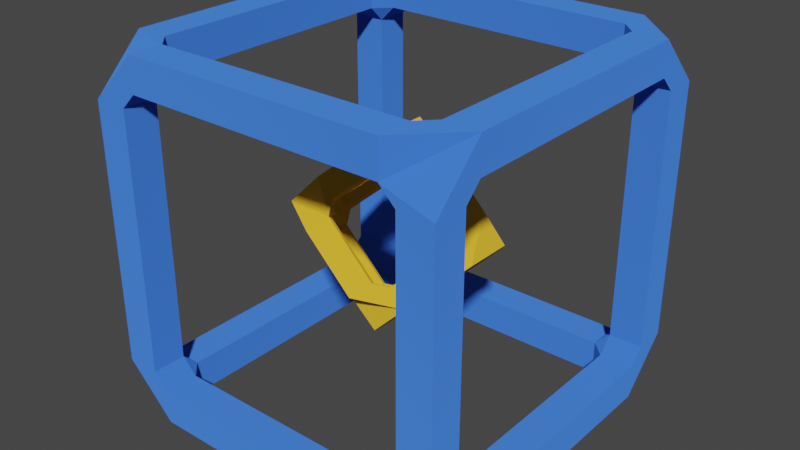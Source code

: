 # Source: energy-core.blend  (saved by Blender 2.90.8; exported with 4.5.12 LTS)
import bpy
from mathutils import Matrix  # noqa: F401  (used for matrix-valued properties, if any)

bpy.ops.wm.read_factory_settings(use_empty=True)
scene = bpy.context.scene
scene.name = 'Scene'

# ---- materials (node trees are filled in below, after node groups)
mat_body = bpy.data.materials.new('body')
mat_body.use_transparent_shadow = False
mat_material_001 = bpy.data.materials.new('Material.001')
mat_material_001.alpha_threshold = 0.0
mat_material_001.use_transparent_shadow = False
mat_material_001.line_color = (0.0, 0.0, 0.0, 1.0)

# ---- material node trees
mat_body.use_nodes = True; mat_body.node_tree.nodes.clear()
_N = mat_body.node_tree.nodes; _L = mat_body.node_tree.links
n0 = _N.new('ShaderNodeOutputMaterial'); n0.name = 'Material Output'; n0.location = (300, 300)
n1 = _N.new('ShaderNodeBsdfDiffuse'); n1.name = 'Diffuse BSDF'; n1.location = (10, 300)
n1.inputs[0].default_value = (0.05286, 0.1846, 0.8, 1.0)
n1.inputs[1].default_value = 0.5
_L.new(n1.outputs[0], n0.inputs[0])
n0.is_active_output = True
mat_material_001.use_nodes = True; mat_material_001.node_tree.nodes.clear()
_N = mat_material_001.node_tree.nodes; _L = mat_material_001.node_tree.links
n0 = _N.new('ShaderNodeOutputMaterial'); n0.name = 'Material Output'; n0.location = (300, 300)
n1 = _N.new('ShaderNodeBsdfDiffuse'); n1.name = 'Diffuse BSDF'; n1.location = (10, 300)
n1.inputs[0].default_value = (0.8, 0.4783, 0.03219, 1.0)
n1.inputs[1].default_value = 0.4
_L.new(n1.outputs[0], n0.inputs[0])
n0.is_active_output = True

# ---- world
world_world = bpy.data.worlds.new('World'); scene.world = world_world
world_world.use_nodes = True; world_world.node_tree.nodes.clear()
_N = world_world.node_tree.nodes; _L = world_world.node_tree.links
n0 = _N.new('ShaderNodeOutputWorld'); n0.name = 'World Output'; n0.location = (300, 300)
n1 = _N.new('ShaderNodeBackground'); n1.name = 'Background'; n1.location = (10, 300)
n1.inputs[0].default_value = (0.05088, 0.05088, 0.05088, 1.0)
_L.new(n1.outputs[0], n0.inputs[0])
n0.is_active_output = True
world_world.color = (0.05088, 0.05088, 0.05088)
world_world.use_sun_shadow = False
world_world.sun_shadow_jitter_overblur = 0.0

# ---- meshes
me_cube = bpy.data.meshes.new('Cube')
me_cube.from_pydata([(-2.395, -2.395, -2.395), (-2.395, -2.395, 2.395), (-2.395, 2.395, -2.395), (-2.395, 2.395, 2.395), (2.395, -2.395, -2.395), (2.395, -2.395, 2.395), (2.395, 2.395, -2.395), (2.395, 2.395, 2.395)], [], [(0, 1, 3, 2), (2, 3, 7, 6), (6, 7, 5, 4), (4, 5, 1, 0), (2, 6, 4, 0), (7, 3, 1, 5)])
_uv = me_cube.uv_layers.new(name='UVMap')
_uv.uv.foreach_set('vector', [0.375, 0.0, 0.625, 0.0, 0.625, 0.25, 0.375, 0.25, 0.375, 0.25, 0.625, 0.25, 0.625, 0.5, 0.375, 0.5, 0.375, 0.5, 0.625, 0.5, 0.625, 0.75, 0.375, 0.75, 0.375, 0.75, 0.625, 0.75, 0.625, 1.0, 0.375, 1.0, 0.125, 0.5, 0.375, 0.5, 0.375, 0.75, 0.125, 0.75, 0.625, 0.5, 0.875, 0.5, 0.875, 0.75, 0.625, 0.75])
me_cube.materials.append(mat_body)
me_cube.use_remesh_fix_poles = True
me_cube.use_remesh_preserve_attributes = False
me_cube.use_mirror_vertex_groups = False
me_cube.update()
me_cube_007 = bpy.data.meshes.new('Cube.007')
me_cube_007.from_pydata([(-1.239, -1.239, -1.239), (-1.239, -1.239, 1.239), (-1.239, 1.239, -1.239), (-1.239, 1.239, 1.239), (1.239, -1.239, -1.239), (1.239, -1.239, 1.239), (1.239, 1.239, -1.239), (1.239, 1.239, 1.239)], [], [(0, 1, 3, 2), (2, 3, 7, 6), (6, 7, 5, 4), (4, 5, 1, 0), (2, 6, 4, 0), (7, 3, 1, 5)])
_uv = me_cube_007.uv_layers.new(name='UVMap')
_uv.uv.foreach_set('vector', [0.375, 0.0, 0.625, 0.0, 0.625, 0.25, 0.375, 0.25, 0.375, 0.25, 0.625, 0.25, 0.625, 0.5, 0.375, 0.5, 0.375, 0.5, 0.625, 0.5, 0.625, 0.75, 0.375, 0.75, 0.375, 0.75, 0.625, 0.75, 0.625, 1.0, 0.375, 1.0, 0.125, 0.5, 0.375, 0.5, 0.375, 0.75, 0.125, 0.75, 0.625, 0.5, 0.875, 0.5, 0.875, 0.75, 0.625, 0.75])
me_cube_007.materials.append(mat_material_001)
me_cube_007.use_remesh_fix_poles = True
me_cube_007.use_remesh_preserve_attributes = False
me_cube_007.use_mirror_vertex_groups = False
me_cube_007.update()

# ---- objects
ob_cube = bpy.data.objects.new('Cube', me_cube)
ob_cube_001 = bpy.data.objects.new('Cube.001', me_cube_007)

# ---- transforms, parenting, visibility, modifiers, constraints
ob_cube.location = (0.0, 0.0, 0.0)
ob_cube.scale = (0.5197, 0.5197, 0.5197)
ob_cube.lineart.crease_threshold = 0.0
_m = ob_cube.modifiers.new('Skin', 'SKIN')
_m.use_y_symmetry = True
_m.use_z_symmetry = True
ob_cube_001.location = (0.0, 0.0, 0.0)
ob_cube_001.rotation_euler = (0.7854, 0.7854, 0.0)
ob_cube_001.scale = (0.349, 0.349, 0.349)
ob_cube_001.lineart.crease_threshold = 0.0
_m = ob_cube_001.modifiers.new('Skin', 'SKIN')
_m.use_y_symmetry = True
_m.use_z_symmetry = True

# ---- collection membership
scene.collection.objects.link(ob_cube)
scene.collection.objects.link(ob_cube_001)

# ---- scene / render settings (as saved in the file)
scene.frame_start = 1; scene.frame_end = 250; scene.frame_set(1)
scene.render.engine = 'BLENDER_EEVEE_NEXT'
scene.cycles.use_denoising = False
scene.cycles.samples = 128
scene.cycles.sampling_pattern = 'TABULATED_SOBOL'
scene.cycles.use_adaptive_sampling = False
scene.cycles.use_light_tree = False
scene.view_settings.view_transform = 'Filmic'
bpy.context.view_layer.update()

# ---- added for rendering (the .blend has no active camera and no usable light): camera, sun
cam_auto = bpy.data.cameras.new('AutoCamera')
cam_auto.lens = 50.0
cam_auto.sensor_width = 36.0
cam_auto.clip_end = 1000.0
ob_auto_camera = bpy.data.objects.new('AutoCamera', cam_auto)
scene.collection.objects.link(ob_auto_camera)
ob_auto_camera.location = (4.40551, -5.28661, 3.5244)
ob_auto_camera.rotation_euler = (1.09748, -7.21219e-08, 0.694738)
scene.camera = ob_auto_camera
light_auto_sun = bpy.data.lights.new('AutoSun', 'SUN')
light_auto_sun.energy = 3.0
light_auto_sun.angle = 0.0523599
ob_auto_sun = bpy.data.objects.new('AutoSun', light_auto_sun)
scene.collection.objects.link(ob_auto_sun)
ob_auto_sun.rotation_euler = (0.872665, 0.174533, 0.523599)
bpy.context.view_layer.update()
